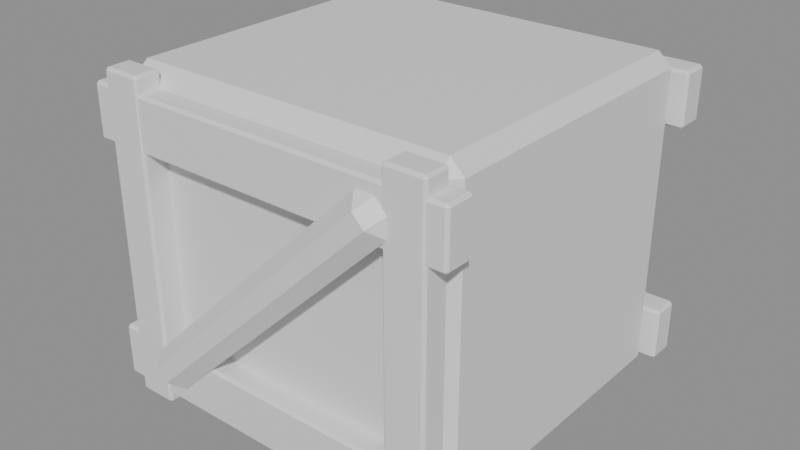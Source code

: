 # Source: SM_Crate.blend  (saved by Blender 5.2.44; exported with 4.5.12 LTS)
import bpy
from mathutils import Matrix  # noqa: F401  (used for matrix-valued properties, if any)

bpy.ops.wm.read_factory_settings(use_empty=True)
scene = bpy.context.scene
scene.name = 'Scene'

# ---- materials (node trees are filled in below, after node groups)
mat_wood = bpy.data.materials.new('Wood')
mat_wood.diffuse_color = (0.22, 0.11, 0.055, 1.0)
mat_wood.roughness = 0.85
mat_woodlight = bpy.data.materials.new('WoodLight')
mat_woodlight.diffuse_color = (0.45, 0.28, 0.12, 1.0)
mat_woodlight.roughness = 0.83

# ---- material node trees
mat_wood.use_nodes = True; mat_wood.node_tree.nodes.clear()
_N = mat_wood.node_tree.nodes; _L = mat_wood.node_tree.links
n0 = _N.new('ShaderNodeBsdfPrincipled'); n0.name = 'Principled BSDF'; n0.location = (-200, 100)
n0.inputs[10].default_value = 0.005
n1 = _N.new('ShaderNodeOutputMaterial'); n1.name = 'Material Output'; n1.location = (200, 100)
_L.new(n0.outputs[0], n1.inputs[0])
n1.is_active_output = True
mat_woodlight.use_nodes = True; mat_woodlight.node_tree.nodes.clear()
_N = mat_woodlight.node_tree.nodes; _L = mat_woodlight.node_tree.links
n0 = _N.new('ShaderNodeBsdfPrincipled'); n0.name = 'Principled BSDF'; n0.location = (-200, 100)
n0.inputs[10].default_value = 0.005
n1 = _N.new('ShaderNodeOutputMaterial'); n1.name = 'Material Output'; n1.location = (200, 100)
_L.new(n0.outputs[0], n1.inputs[0])
n1.is_active_output = True

# ---- meshes
me_cube_010 = bpy.data.meshes.new('Cube.010')
me_cube_010.from_pydata([(-0.3, -0.275, 0.0), (-0.3, -0.3, 0.025), (-0.325, -0.275, 0.025), (-0.3, -0.3, 0.575), (-0.3, -0.275, 0.6), (-0.325, -0.275, 0.575), (-0.3, 0.275, 0.0), (-0.325, 0.275, 0.025), (-0.3, 0.3, 0.025), (-0.3, 0.275, 0.6), (-0.3, 0.3, 0.575), (-0.325, 0.275, 0.575), (0.3, -0.275, 0.0), (0.325, -0.275, 0.025), (0.3, -0.3, 0.025), (0.3, -0.275, 0.6), (0.3, -0.3, 0.575), (0.325, -0.275, 0.575), (0.3, 0.275, 0.0), (0.3, 0.3, 0.025), (0.325, 0.275, 0.025), (0.3, 0.275, 0.6), (0.325, 0.275, 0.575), (0.3, 0.3, 0.575), (-0.345, -0.3375, 0.02), (-0.345, -0.3425, 0.025), (-0.35, -0.3375, 0.025), (-0.345, -0.3425, 0.115), (-0.345, -0.3375, 0.12), (-0.35, -0.3375, 0.115), (-0.345, -0.2925, 0.02), (-0.35, -0.2925, 0.025), (-0.345, -0.2875, 0.025), (-0.345, -0.2925, 0.12), (-0.345, -0.2875, 0.115), (-0.35, -0.2925, 0.115), (0.345, -0.3375, 0.02), (0.35, -0.3375, 0.025), (0.345, -0.3425, 0.025), (0.345, -0.3375, 0.12), (0.345, -0.3425, 0.115), (0.35, -0.3375, 0.115), (0.345, -0.2925, 0.02), (0.345, -0.2875, 0.025), (0.35, -0.2925, 0.025), (0.345, -0.2925, 0.12), (0.35, -0.2925, 0.115), (0.345, -0.2875, 0.115), (-0.345, 0.2925, 0.02), (-0.345, 0.2875, 0.025), (-0.35, 0.2925, 0.025), (-0.345, 0.2875, 0.115), (-0.345, 0.2925, 0.12), (-0.35, 0.2925, 0.115), (-0.345, 0.3375, 0.02), (-0.35, 0.3375, 0.025), (-0.345, 0.3425, 0.025), (-0.345, 0.3375, 0.12), (-0.345, 0.3425, 0.115), (-0.35, 0.3375, 0.115), (0.345, 0.2925, 0.02), (0.35, 0.2925, 0.025), (0.345, 0.2875, 0.025), (0.345, 0.2925, 0.12), (0.345, 0.2875, 0.115), (0.35, 0.2925, 0.115), (0.345, 0.3375, 0.02), (0.345, 0.3425, 0.025), (0.35, 0.3375, 0.025), (0.345, 0.3375, 0.12), (0.35, 0.3375, 0.115), (0.345, 0.3425, 0.115), (-0.345, -0.3375, 0.47), (-0.345, -0.3425, 0.475), (-0.35, -0.3375, 0.475), (-0.345, -0.3425, 0.565), (-0.345, -0.3375, 0.57), (-0.35, -0.3375, 0.565), (-0.345, -0.2925, 0.47), (-0.35, -0.2925, 0.475), (-0.345, -0.2875, 0.475), (-0.345, -0.2925, 0.57), (-0.345, -0.2875, 0.565), (-0.35, -0.2925, 0.565), (0.345, -0.3375, 0.47), (0.35, -0.3375, 0.475), (0.345, -0.3425, 0.475), (0.345, -0.3375, 0.57), (0.345, -0.3425, 0.565), (0.35, -0.3375, 0.565), (0.345, -0.2925, 0.47), (0.345, -0.2875, 0.475), (0.35, -0.2925, 0.475), (0.345, -0.2925, 0.57), (0.35, -0.2925, 0.565), (0.345, -0.2875, 0.565), (-0.345, 0.2925, 0.47), (-0.345, 0.2875, 0.475), (-0.35, 0.2925, 0.475), (-0.345, 0.2875, 0.565), (-0.345, 0.2925, 0.57), (-0.35, 0.2925, 0.565), (-0.345, 0.3375, 0.47), (-0.35, 0.3375, 0.475), (-0.345, 0.3425, 0.475), (-0.345, 0.3375, 0.57), (-0.345, 0.3425, 0.565), (-0.35, 0.3375, 0.565), (0.345, 0.2925, 0.47), (0.35, 0.2925, 0.475), (0.345, 0.2875, 0.475), (0.345, 0.2925, 0.57), (0.345, 0.2875, 0.565), (0.35, 0.2925, 0.565), (0.345, 0.3375, 0.47), (0.345, 0.3425, 0.475), (0.35, 0.3375, 0.475), (0.345, 0.3375, 0.57), (0.35, 0.3375, 0.565), (0.345, 0.3425, 0.565), (-0.3125, -0.34, 0.0), (-0.3125, -0.345, 0.005), (-0.3175, -0.34, 0.005), (-0.3125, -0.345, 0.595), (-0.3125, -0.34, 0.6), (-0.3175, -0.34, 0.595), (-0.3125, -0.3, 0.0), (-0.3175, -0.3, 0.005), (-0.3125, -0.295, 0.005), (-0.3125, -0.3, 0.6), (-0.3125, -0.295, 0.595), (-0.3175, -0.3, 0.595), (-0.2475, -0.34, 0.0), (-0.2425, -0.34, 0.005), (-0.2475, -0.345, 0.005), (-0.2475, -0.34, 0.6), (-0.2475, -0.345, 0.595), (-0.2425, -0.34, 0.595), (-0.2475, -0.3, 0.0), (-0.2475, -0.295, 0.005), (-0.2425, -0.3, 0.005), (-0.2475, -0.3, 0.6), (-0.2425, -0.3, 0.595), (-0.2475, -0.295, 0.595), (0.2475, -0.34, 0.0), (0.2475, -0.345, 0.005), (0.2425, -0.34, 0.005), (0.2475, -0.345, 0.595), (0.2475, -0.34, 0.6), (0.2425, -0.34, 0.595), (0.2475, -0.3, 0.0), (0.2425, -0.3, 0.005), (0.2475, -0.295, 0.005), (0.2475, -0.3, 0.6), (0.2475, -0.295, 0.595), (0.2425, -0.3, 0.595), (0.3125, -0.34, 0.0), (0.3175, -0.34, 0.005), (0.3125, -0.345, 0.005), (0.3125, -0.34, 0.6), (0.3125, -0.345, 0.595), (0.3175, -0.34, 0.595), (0.3125, -0.3, 0.0), (0.3125, -0.295, 0.005), (0.3175, -0.3, 0.005), (0.3125, -0.3, 0.6), (0.3175, -0.3, 0.595), (0.3125, -0.295, 0.595), (-0.2544, -0.345, 0.07388), (-0.2364, -0.37, 0.0913), (-0.2538, -0.345, 0.1092), (0.2155, -0.37, 0.5302), (0.2335, -0.345, 0.5476), (0.1981, -0.345, 0.5482), (-0.2544, -0.345, 0.07388), (-0.2538, -0.345, 0.1092), (-0.2364, -0.32, 0.0913), (0.2335, -0.345, 0.5476), (0.2155, -0.32, 0.5302), (0.1981, -0.345, 0.5482), (-0.2335, -0.345, 0.05236), (-0.1981, -0.345, 0.05184), (-0.2155, -0.37, 0.06978), (0.2544, -0.345, 0.5261), (0.2364, -0.37, 0.5087), (0.2538, -0.345, 0.4908), (-0.2335, -0.345, 0.05236), (-0.2155, -0.32, 0.06978), (-0.1981, -0.345, 0.05184), (0.2544, -0.345, 0.5261), (0.2538, -0.345, 0.4908), (0.2364, -0.32, 0.5087)], [], [(0, 1, 2), (3, 4, 5), (6, 7, 8), (9, 10, 11), (12, 13, 14), (15, 16, 17), (18, 19, 20), (21, 22, 23), (6, 0, 2, 7), (1, 3, 5, 2), (4, 9, 11, 5), (10, 8, 7, 11), (18, 6, 8, 19), (9, 21, 23, 10), (22, 20, 19, 23), (12, 18, 20, 13), (21, 15, 17, 22), (16, 14, 13, 17), (0, 12, 14, 1), (15, 4, 3, 16), (6, 18, 12, 0), (2, 5, 11, 7), (14, 16, 3, 1), (21, 9, 4, 15), (8, 10, 23, 19), (20, 22, 17, 13), (24, 25, 26), (27, 28, 29), (30, 31, 32), (33, 34, 35), (36, 37, 38), (39, 40, 41), (42, 43, 44), (45, 46, 47), (30, 24, 26, 31), (25, 27, 29, 26), (28, 33, 35, 29), (34, 32, 31, 35), (42, 30, 32, 43), (33, 45, 47, 34), (46, 44, 43, 47), (36, 42, 44, 37), (45, 39, 41, 46), (40, 38, 37, 41), (24, 36, 38, 25), (39, 28, 27, 40), (30, 42, 36, 24), (26, 29, 35, 31), (38, 40, 27, 25), (45, 33, 28, 39), (32, 34, 47, 43), (44, 46, 41, 37), (48, 49, 50), (51, 52, 53), (54, 55, 56), (57, 58, 59), (60, 61, 62), (63, 64, 65), (66, 67, 68), (69, 70, 71), (54, 48, 50, 55), (49, 51, 53, 50), (52, 57, 59, 53), (58, 56, 55, 59), (66, 54, 56, 67), (57, 69, 71, 58), (70, 68, 67, 71), (60, 66, 68, 61), (69, 63, 65, 70), (64, 62, 61, 65), (48, 60, 62, 49), (63, 52, 51, 64), (54, 66, 60, 48), (50, 53, 59, 55), (62, 64, 51, 49), (69, 57, 52, 63), (56, 58, 71, 67), (68, 70, 65, 61), (72, 73, 74), (75, 76, 77), (78, 79, 80), (81, 82, 83), (84, 85, 86), (87, 88, 89), (90, 91, 92), (93, 94, 95), (78, 72, 74, 79), (73, 75, 77, 74), (76, 81, 83, 77), (82, 80, 79, 83), (90, 78, 80, 91), (81, 93, 95, 82), (94, 92, 91, 95), (84, 90, 92, 85), (93, 87, 89, 94), (88, 86, 85, 89), (72, 84, 86, 73), (87, 76, 75, 88), (78, 90, 84, 72), (74, 77, 83, 79), (86, 88, 75, 73), (93, 81, 76, 87), (80, 82, 95, 91), (92, 94, 89, 85), (96, 97, 98), (99, 100, 101), (102, 103, 104), (105, 106, 107), (108, 109, 110), (111, 112, 113), (114, 115, 116), (117, 118, 119), (102, 96, 98, 103), (97, 99, 101, 98), (100, 105, 107, 101), (106, 104, 103, 107), (114, 102, 104, 115), (105, 117, 119, 106), (118, 116, 115, 119), (108, 114, 116, 109), (117, 111, 113, 118), (112, 110, 109, 113), (96, 108, 110, 97), (111, 100, 99, 112), (102, 114, 108, 96), (98, 101, 107, 103), (110, 112, 99, 97), (117, 105, 100, 111), (104, 106, 119, 115), (116, 118, 113, 109), (120, 121, 122), (123, 124, 125), (126, 127, 128), (129, 130, 131), (132, 133, 134), (135, 136, 137), (138, 139, 140), (141, 142, 143), (126, 120, 122, 127), (121, 123, 125, 122), (124, 129, 131, 125), (130, 128, 127, 131), (138, 126, 128, 139), (129, 141, 143, 130), (142, 140, 139, 143), (132, 138, 140, 133), (141, 135, 137, 142), (136, 134, 133, 137), (120, 132, 134, 121), (135, 124, 123, 136), (126, 138, 132, 120), (122, 125, 131, 127), (134, 136, 123, 121), (141, 129, 124, 135), (128, 130, 143, 139), (140, 142, 137, 133), (144, 145, 146), (147, 148, 149), (150, 151, 152), (153, 154, 155), (156, 157, 158), (159, 160, 161), (162, 163, 164), (165, 166, 167), (150, 144, 146, 151), (145, 147, 149, 146), (148, 153, 155, 149), (154, 152, 151, 155), (162, 150, 152, 163), (153, 165, 167, 154), (166, 164, 163, 167), (156, 162, 164, 157), (165, 159, 161, 166), (160, 158, 157, 161), (144, 156, 158, 145), (159, 148, 147, 160), (150, 162, 156, 144), (146, 149, 155, 151), (158, 160, 147, 145), (165, 153, 148, 159), (152, 154, 167, 163), (164, 166, 161, 157), (168, 169, 170), (171, 172, 173), (174, 175, 176), (177, 178, 179), (180, 181, 182), (183, 184, 185), (186, 187, 188), (189, 190, 191), (174, 168, 170, 175), (169, 171, 173, 170), (172, 177, 179, 173), (178, 176, 175, 179), (186, 174, 176, 187), (177, 189, 191, 178), (190, 188, 187, 191), (180, 186, 188, 181), (189, 183, 185, 190), (184, 182, 181, 185), (168, 180, 182, 169), (183, 172, 171, 184), (174, 186, 180, 168), (170, 173, 179, 175), (182, 184, 171, 169), (189, 177, 172, 183), (176, 178, 191, 187), (188, 190, 185, 181)])
me_cube_010.polygons.foreach_set('material_index', [0, 0, 0, 0, 0, 0, 0, 0, 0, 0, 0, 0, 0, 0, 0, 0, 0, 0, 0, 0, 0, 0, 0, 0, 0, 0, 1, 1, 1, 1, 1, 1, 1, 1, 1, 1, 1, 1, 1, 1, 1, 1, 1, 1, 1, 1, 1, 1, 1, 1, 1, 1, 1, 1, 1, 1, 1, 1, 1, 1, 1, 1, 1, 1, 1, 1, 1, 1, 1, 1, 1, 1, 1, 1, 1, 1, 1, 1, 1, 1, 1, 1, 1, 1, 1, 1, 1, 1, 1, 1, 1, 1, 1, 1, 1, 1, 1, 1, 1, 1, 1, 1, 1, 1, 1, 1, 1, 1, 1, 1, 1, 1, 1, 1, 1, 1, 1, 1, 1, 1, 1, 1, 1, 1, 1, 1, 1, 1, 1, 1, 1, 1, 1, 1, 1, 1, 1, 1, 1, 1, 1, 1, 1, 1, 1, 1, 1, 1, 1, 1, 1, 1, 1, 1, 1, 1, 1, 1, 1, 1, 1, 1, 1, 1, 1, 1, 1, 1, 1, 1, 1, 1, 1, 1, 1, 1, 1, 1, 1, 1, 1, 1, 1, 1, 1, 1, 1, 1, 1, 1, 1, 1, 1, 1, 1, 1, 1, 1, 1, 1, 1, 1, 1, 1, 1, 1, 1, 1])
_uv = me_cube_010.uv_layers.new(name='UVMap')
_uv.uv.foreach_set('vector', [0.1346, 0.7396, 0.1346, 0.75, 0.125, 0.7396, 0.6146, 0.0, 0.625, 0.01042, 0.6146, 0.01042, 0.1346, 0.5104, 0.125, 0.5104, 0.1346, 0.5, 0.625, 0.2463, 0.6146, 0.2572, 0.6146, 0.2396, 0.3654, 0.7396, 0.3828, 0.7396, 0.3754, 0.7548, 0.6298, 0.7496, 0.6146, 0.7596, 0.6146, 0.7422, 0.3654, 0.5104, 0.3754, 0.4952, 0.3828, 0.5104, 0.6298, 0.5004, 0.6146, 0.5078, 0.6146, 0.4904, 0.1346, 0.5104, 0.1346, 0.7396, 0.125, 0.7396, 0.125, 0.5104, 0.3854, 0.0, 0.6146, 0.0, 0.6146, 0.01042, 0.3854, 0.01042, 0.625, 0.01042, 0.625, 0.2463, 0.6146, 0.2396, 0.6146, 0.01042, 0.6146, 0.2572, 0.3854, 0.2596, 0.3854, 0.2396, 0.6146, 0.2396, 0.3654, 0.5104, 0.1346, 0.5104, 0.1346, 0.5, 0.3754, 0.4952, 0.625, 0.2463, 0.6298, 0.5004, 0.6146, 0.4904, 0.6146, 0.2572, 0.6146, 0.5078, 0.3828, 0.5104, 0.3754, 0.4952, 0.6146, 0.4904, 0.3654, 0.7396, 0.3654, 0.5104, 0.3828, 0.5104, 0.3828, 0.7396, 0.6298, 0.5004, 0.6298, 0.7496, 0.6146, 0.7422, 0.6146, 0.5078, 0.6146, 0.7596, 0.3754, 0.7548, 0.3828, 0.7396, 0.6146, 0.7422, 0.1346, 0.7396, 0.3654, 0.7396, 0.3754, 0.7548, 0.1346, 0.75, 0.6298, 0.7496, 0.625, 0.9904, 0.6146, 0.9904, 0.6146, 0.7596, 0.1346, 0.5104, 0.3654, 0.5104, 0.3654, 0.7396, 0.1346, 0.7396, 0.3854, 0.01042, 0.6146, 0.01042, 0.6146, 0.2396, 0.3854, 0.2396, 0.3754, 0.7548, 0.6146, 0.7596, 0.6146, 0.9904, 0.3854, 0.9904, 0.6298, 0.5004, 0.8654, 0.5104, 0.8654, 0.7396, 0.6298, 0.7496, 0.3854, 0.2596, 0.6146, 0.2572, 0.6146, 0.4904, 0.3754, 0.4952, 0.3828, 0.5104, 0.6146, 0.5078, 0.6146, 0.7422, 0.3828, 0.7396, 0.1268, 0.7273, 0.1268, 0.75, 0.125, 0.7273, 0.6125, 0.9982, 0.625, 0.9982, 0.6125, 1.0, 0.1268, 0.5227, 0.125, 0.5227, 0.1268, 0.5, 0.625, 0.2436, 0.6125, 0.2518, 0.6125, 0.233, 0.3732, 0.7273, 0.3844, 0.7273, 0.3804, 0.7509, 0.6259, 0.7395, 0.6125, 0.7518, 0.6125, 0.733, 0.3732, 0.5227, 0.3804, 0.4991, 0.3844, 0.5227, 0.6259, 0.5166, 0.6125, 0.5227, 0.6125, 0.4987, 0.1268, 0.5227, 0.1268, 0.7273, 0.125, 0.7273, 0.125, 0.5227, 0.3875, 0.0, 0.6125, 0.0, 0.6125, 0.02273, 0.3875, 0.02273, 0.625, 0.02273, 0.625, 0.2436, 0.6125, 0.233, 0.6125, 0.02273, 0.6125, 0.2518, 0.3875, 0.2518, 0.3875, 0.2273, 0.6125, 0.233, 0.3732, 0.5227, 0.1268, 0.5227, 0.1268, 0.5, 0.3804, 0.4991, 0.625, 0.2436, 0.6259, 0.5166, 0.6125, 0.4987, 0.6125, 0.2518, 0.6125, 0.5227, 0.3844, 0.5227, 0.3804, 0.4991, 0.6125, 0.4987, 0.3732, 0.7273, 0.3732, 0.5227, 0.3844, 0.5227, 0.3844, 0.7273, 0.6259, 0.5166, 0.6259, 0.7395, 0.6125, 0.733, 0.6125, 0.5227, 0.6125, 0.7518, 0.3804, 0.7509, 0.3844, 0.7273, 0.6125, 0.733, 0.1268, 0.7273, 0.3732, 0.7273, 0.3804, 0.7509, 0.1268, 0.75, 0.6259, 0.7395, 0.625, 0.9982, 0.6125, 0.9982, 0.6125, 0.7518, 0.1268, 0.5227, 0.3732, 0.5227, 0.3732, 0.7273, 0.1268, 0.7273, 0.3875, 0.02273, 0.6125, 0.02273, 0.6125, 0.233, 0.3875, 0.2273, 0.3804, 0.7509, 0.6125, 0.7518, 0.6125, 0.9982, 0.3875, 0.9982, 0.6259, 0.5166, 0.8732, 0.5227, 0.8732, 0.7273, 0.6259, 0.7395, 0.3875, 0.2518, 0.6125, 0.2518, 0.6125, 0.4987, 0.3804, 0.4991, 0.3844, 0.5227, 0.6125, 0.5227, 0.6125, 0.733, 0.3844, 0.7273, 0.1268, 0.7273, 0.1268, 0.75, 0.125, 0.7273, 0.6125, 0.9982, 0.625, 0.9982, 0.6125, 1.0, 0.1268, 0.5227, 0.125, 0.5227, 0.1268, 0.5, 0.625, 0.2436, 0.6125, 0.2518, 0.6125, 0.233, 0.3732, 0.7273, 0.3844, 0.7273, 0.3804, 0.7509, 0.6259, 0.7395, 0.6125, 0.7518, 0.6125, 0.733, 0.3732, 0.5227, 0.3804, 0.4991, 0.3844, 0.5227, 0.6259, 0.5166, 0.6125, 0.5227, 0.6125, 0.4987, 0.1268, 0.5227, 0.1268, 0.7273, 0.125, 0.7273, 0.125, 0.5227, 0.3875, 0.0, 0.6125, 0.0, 0.6125, 0.02273, 0.3875, 0.02273, 0.625, 0.02273, 0.625, 0.2436, 0.6125, 0.233, 0.6125, 0.02273, 0.6125, 0.2518, 0.3875, 0.2518, 0.3875, 0.2273, 0.6125, 0.233, 0.3732, 0.5227, 0.1268, 0.5227, 0.1268, 0.5, 0.3804, 0.4991, 0.625, 0.2436, 0.6259, 0.5166, 0.6125, 0.4987, 0.6125, 0.2518, 0.6125, 0.5227, 0.3844, 0.5227, 0.3804, 0.4991, 0.6125, 0.4987, 0.3732, 0.7273, 0.3732, 0.5227, 0.3844, 0.5227, 0.3844, 0.7273, 0.6259, 0.5166, 0.6259, 0.7395, 0.6125, 0.733, 0.6125, 0.5227, 0.6125, 0.7518, 0.3804, 0.7509, 0.3844, 0.7273, 0.6125, 0.733, 0.1268, 0.7273, 0.3732, 0.7273, 0.3804, 0.7509, 0.1268, 0.75, 0.6259, 0.7395, 0.625, 0.9982, 0.6125, 0.9982, 0.6125, 0.7518, 0.1268, 0.5227, 0.3732, 0.5227, 0.3732, 0.7273, 0.1268, 0.7273, 0.3875, 0.02273, 0.6125, 0.02273, 0.6125, 0.233, 0.3875, 0.2273, 0.3804, 0.7509, 0.6125, 0.7518, 0.6125, 0.9982, 0.3875, 0.9982, 0.6259, 0.5166, 0.8732, 0.5227, 0.8732, 0.7273, 0.6259, 0.7395, 0.3875, 0.2518, 0.6125, 0.2518, 0.6125, 0.4987, 0.3804, 0.4991, 0.3844, 0.5227, 0.6125, 0.5227, 0.6125, 0.733, 0.3844, 0.7273, 0.1268, 0.7273, 0.1268, 0.75, 0.125, 0.7273, 0.6125, 0.9982, 0.625, 0.9982, 0.6125, 1.0, 0.1268, 0.5227, 0.125, 0.5227, 0.1268, 0.5, 0.625, 0.2436, 0.6125, 0.2518, 0.6125, 0.233, 0.3732, 0.7273, 0.3844, 0.7273, 0.3804, 0.7509, 0.6259, 0.7395, 0.6125, 0.7518, 0.6125, 0.733, 0.3732, 0.5227, 0.3804, 0.4991, 0.3844, 0.5227, 0.6259, 0.5166, 0.6125, 0.5227, 0.6125, 0.4987, 0.1268, 0.5227, 0.1268, 0.7273, 0.125, 0.7273, 0.125, 0.5227, 0.3875, 0.0, 0.6125, 0.0, 0.6125, 0.02273, 0.3875, 0.02273, 0.625, 0.02273, 0.625, 0.2436, 0.6125, 0.233, 0.6125, 0.02273, 0.6125, 0.2518, 0.3875, 0.2518, 0.3875, 0.2273, 0.6125, 0.233, 0.3732, 0.5227, 0.1268, 0.5227, 0.1268, 0.5, 0.3804, 0.4991, 0.625, 0.2436, 0.6259, 0.5166, 0.6125, 0.4987, 0.6125, 0.2518, 0.6125, 0.5227, 0.3844, 0.5227, 0.3804, 0.4991, 0.6125, 0.4987, 0.3732, 0.7273, 0.3732, 0.5227, 0.3844, 0.5227, 0.3844, 0.7273, 0.6259, 0.5166, 0.6259, 0.7395, 0.6125, 0.733, 0.6125, 0.5227, 0.6125, 0.7518, 0.3804, 0.7509, 0.3844, 0.7273, 0.6125, 0.733, 0.1268, 0.7273, 0.3732, 0.7273, 0.3804, 0.7509, 0.1268, 0.75, 0.6259, 0.7395, 0.625, 0.9982, 0.6125, 0.9982, 0.6125, 0.7518, 0.1268, 0.5227, 0.3732, 0.5227, 0.3732, 0.7273, 0.1268, 0.7273, 0.3875, 0.02273, 0.6125, 0.02273, 0.6125, 0.233, 0.3875, 0.2273, 0.3804, 0.7509, 0.6125, 0.7518, 0.6125, 0.9982, 0.3875, 0.9982, 0.6259, 0.5166, 0.8732, 0.5227, 0.8732, 0.7273, 0.6259, 0.7395, 0.3875, 0.2518, 0.6125, 0.2518, 0.6125, 0.4987, 0.3804, 0.4991, 0.3844, 0.5227, 0.6125, 0.5227, 0.6125, 0.733, 0.3844, 0.7273, 0.1268, 0.7273, 0.1268, 0.75, 0.125, 0.7273, 0.6125, 0.9982, 0.625, 0.9982, 0.6125, 1.0, 0.1268, 0.5227, 0.125, 0.5227, 0.1268, 0.5, 0.625, 0.2436, 0.6125, 0.2518, 0.6125, 0.233, 0.3732, 0.7273, 0.3844, 0.7273, 0.3804, 0.7509, 0.6259, 0.7395, 0.6125, 0.7518, 0.6125, 0.733, 0.3732, 0.5227, 0.3804, 0.4991, 0.3844, 0.5227, 0.6259, 0.5166, 0.6125, 0.5227, 0.6125, 0.4987, 0.1268, 0.5227, 0.1268, 0.7273, 0.125, 0.7273, 0.125, 0.5227, 0.3875, 0.0, 0.6125, 0.0, 0.6125, 0.02273, 0.3875, 0.02273, 0.625, 0.02273, 0.625, 0.2436, 0.6125, 0.233, 0.6125, 0.02273, 0.6125, 0.2518, 0.3875, 0.2518, 0.3875, 0.2273, 0.6125, 0.233, 0.3732, 0.5227, 0.1268, 0.5227, 0.1268, 0.5, 0.3804, 0.4991, 0.625, 0.2436, 0.6259, 0.5166, 0.6125, 0.4987, 0.6125, 0.2518, 0.6125, 0.5227, 0.3844, 0.5227, 0.3804, 0.4991, 0.6125, 0.4987, 0.3732, 0.7273, 0.3732, 0.5227, 0.3844, 0.5227, 0.3844, 0.7273, 0.6259, 0.5166, 0.6259, 0.7395, 0.6125, 0.733, 0.6125, 0.5227, 0.6125, 0.7518, 0.3804, 0.7509, 0.3844, 0.7273, 0.6125, 0.733, 0.1268, 0.7273, 0.3732, 0.7273, 0.3804, 0.7509, 0.1268, 0.75, 0.6259, 0.7395, 0.625, 0.9982, 0.6125, 0.9982, 0.6125, 0.7518, 0.1268, 0.5227, 0.3732, 0.5227, 0.3732, 0.7273, 0.1268, 0.7273, 0.3875, 0.02273, 0.6125, 0.02273, 0.6125, 0.233, 0.3875, 0.2273, 0.3804, 0.7509, 0.6125, 0.7518, 0.6125, 0.9982, 0.3875, 0.9982, 0.6259, 0.5166, 0.8732, 0.5227, 0.8732, 0.7273, 0.6259, 0.7395, 0.3875, 0.2518, 0.6125, 0.2518, 0.6125, 0.4987, 0.3804, 0.4991, 0.3844, 0.5227, 0.6125, 0.5227, 0.6125, 0.733, 0.3844, 0.7273, 0.1417, 0.725, 0.1417, 0.75, 0.125, 0.725, 0.6229, 0.9833, 0.625, 0.9833, 0.6229, 1.0, 0.1417, 0.525, 0.125, 0.525, 0.1417, 0.5, 0.625, 0.2528, 0.6229, 0.2667, 0.6229, 0.2313, 0.3583, 0.725, 0.3766, 0.725, 0.3677, 0.7583, 0.6333, 0.7458, 0.6229, 0.7667, 0.6229, 0.7313, 0.3583, 0.525, 0.3677, 0.4917, 0.3766, 0.525, 0.6333, 0.5146, 0.6229, 0.525, 0.6229, 0.4875, 0.1417, 0.525, 0.1417, 0.725, 0.125, 0.725, 0.125, 0.525, 0.3771, 0.0, 0.6229, 0.0, 0.6229, 0.025, 0.3771, 0.025, 0.625, 0.025, 0.625, 0.2528, 0.6229, 0.2313, 0.6229, 0.025, 0.6229, 0.2667, 0.3771, 0.2667, 0.3771, 0.225, 0.6229, 0.2313, 0.3583, 0.525, 0.1417, 0.525, 0.1417, 0.5, 0.3677, 0.4917, 0.625, 0.2528, 0.6333, 0.5146, 0.6229, 0.4875, 0.6229, 0.2667, 0.6229, 0.525, 0.3766, 0.525, 0.3677, 0.4917, 0.6229, 0.4875, 0.3583, 0.725, 0.3583, 0.525, 0.3766, 0.525, 0.3766, 0.725, 0.6333, 0.5146, 0.6333, 0.7458, 0.6229, 0.7313, 0.6229, 0.525, 0.6229, 0.7667, 0.3677, 0.7583, 0.3766, 0.725, 0.6229, 0.7313, 0.1417, 0.725, 0.3583, 0.725, 0.3677, 0.7583, 0.1417, 0.75, 0.6333, 0.7458, 0.625, 0.9833, 0.6229, 0.9833, 0.6229, 0.7667, 0.1417, 0.525, 0.3583, 0.525, 0.3583, 0.725, 0.1417, 0.725, 0.3771, 0.025, 0.6229, 0.025, 0.6229, 0.2313, 0.3771, 0.225, 0.3677, 0.7583, 0.6229, 0.7667, 0.6229, 0.9833, 0.3771, 0.9833, 0.6333, 0.5146, 0.8583, 0.525, 0.8583, 0.725, 0.6333, 0.7458, 0.3771, 0.2667, 0.6229, 0.2667, 0.6229, 0.4875, 0.3677, 0.4917, 0.3766, 0.525, 0.6229, 0.525, 0.6229, 0.7313, 0.3766, 0.725, 0.1417, 0.725, 0.1417, 0.75, 0.125, 0.725, 0.6229, 0.9833, 0.625, 0.9833, 0.6229, 1.0, 0.1417, 0.525, 0.125, 0.525, 0.1417, 0.5, 0.625, 0.2528, 0.6229, 0.2667, 0.6229, 0.2313, 0.3583, 0.725, 0.3766, 0.725, 0.3677, 0.7583, 0.6333, 0.7458, 0.6229, 0.7667, 0.6229, 0.7313, 0.3583, 0.525, 0.3677, 0.4917, 0.3766, 0.525, 0.6333, 0.5146, 0.6229, 0.525, 0.6229, 0.4875, 0.1417, 0.525, 0.1417, 0.725, 0.125, 0.725, 0.125, 0.525, 0.3771, 0.0, 0.6229, 0.0, 0.6229, 0.025, 0.3771, 0.025, 0.625, 0.025, 0.625, 0.2528, 0.6229, 0.2313, 0.6229, 0.025, 0.6229, 0.2667, 0.3771, 0.2667, 0.3771, 0.225, 0.6229, 0.2313, 0.3583, 0.525, 0.1417, 0.525, 0.1417, 0.5, 0.3677, 0.4917, 0.625, 0.2528, 0.6333, 0.5146, 0.6229, 0.4875, 0.6229, 0.2667, 0.6229, 0.525, 0.3766, 0.525, 0.3677, 0.4917, 0.6229, 0.4875, 0.3583, 0.725, 0.3583, 0.525, 0.3766, 0.525, 0.3766, 0.725, 0.6333, 0.5146, 0.6333, 0.7458, 0.6229, 0.7313, 0.6229, 0.525, 0.6229, 0.7667, 0.3677, 0.7583, 0.3766, 0.725, 0.6229, 0.7313, 0.1417, 0.725, 0.3583, 0.725, 0.3677, 0.7583, 0.1417, 0.75, 0.6333, 0.7458, 0.625, 0.9833, 0.6229, 0.9833, 0.6229, 0.7667, 0.1417, 0.525, 0.3583, 0.525, 0.3583, 0.725, 0.1417, 0.725, 0.3771, 0.025, 0.6229, 0.025, 0.6229, 0.2313, 0.3771, 0.225, 0.3677, 0.7583, 0.6229, 0.7667, 0.6229, 0.9833, 0.3771, 0.9833, 0.6333, 0.5146, 0.8583, 0.525, 0.8583, 0.725, 0.6333, 0.7458, 0.3771, 0.2667, 0.6229, 0.2667, 0.6229, 0.4875, 0.3677, 0.4917, 0.3766, 0.525, 0.6229, 0.525, 0.6229, 0.7313, 0.3766, 0.725, 0.2031, 0.625, 0.2031, 0.75, 0.125, 0.625, 0.6158, 0.0, 0.625, 0.125, 0.6158, 0.125, 0.2031, 0.625, 0.125, 0.625, 0.2031, 0.5, 0.625, 0.1927, 0.6158, 0.3086, 0.6158, 0.125, 0.2969, 0.625, 0.3819, 0.625, 0.3405, 0.7891, 0.6641, 0.7266, 0.6158, 0.8281, 0.6158, 0.6562, 0.2969, 0.625, 0.3405, 0.4609, 0.3819, 0.625, 0.6641, 0.5234, 0.6158, 0.5938, 0.6158, 0.4219, 0.2031, 0.625, 0.2031, 0.625, 0.125, 0.625, 0.125, 0.625, 0.3842, 0.0, 0.6158, 0.0, 0.6158, 0.125, 0.3842, 0.125, 0.625, 0.125, 0.625, 0.1927, 0.6158, 0.125, 0.6158, 0.125, 0.6158, 0.3086, 0.3842, 0.3281, 0.3842, 0.125, 0.6158, 0.125, 0.2969, 0.625, 0.2031, 0.625, 0.2031, 0.5, 0.3405, 0.4609, 0.625, 0.1927, 0.6641, 0.5234, 0.6158, 0.4219, 0.6158, 0.3086, 0.6158, 0.5938, 0.3819, 0.625, 0.3405, 0.4609, 0.6158, 0.4219, 0.2969, 0.625, 0.2969, 0.625, 0.3819, 0.625, 0.3819, 0.625, 0.6641, 0.5234, 0.6641, 0.7266, 0.6158, 0.6562, 0.6158, 0.5938, 0.6158, 0.8281, 0.3405, 0.7891, 0.3819, 0.625, 0.6158, 0.6562, 0.2031, 0.625, 0.2969, 0.625, 0.3405, 0.7891, 0.2031, 0.75, 0.6641, 0.7266, 0.625, 0.9219, 0.6158, 0.9219, 0.6158, 0.8281, 0.2031, 0.625, 0.2969, 0.625, 0.2969, 0.625, 0.2031, 0.625, 0.3842, 0.125, 0.6158, 0.125, 0.6158, 0.125, 0.3842, 0.125, 0.3405, 0.7891, 0.6158, 0.8281, 0.6158, 0.9219, 0.3842, 0.9219, 0.6641, 0.5234, 0.7969, 0.625, 0.7969, 0.625, 0.6641, 0.7266, 0.3842, 0.3281, 0.6158, 0.3086, 0.6158, 0.4219, 0.3405, 0.4609, 0.3819, 0.625, 0.6158, 0.5938, 0.6158, 0.6562, 0.3819, 0.625])
me_cube_010.materials.append(mat_wood)
me_cube_010.materials.append(mat_woodlight)
me_cube_010.update()

# ---- objects
ob_sm_crate = bpy.data.objects.new('SM_Crate', me_cube_010)

# ---- transforms, parenting, visibility, modifiers, constraints
ob_sm_crate.location = (0.0, 0.0, 0.0)
_vg = ob_sm_crate.vertex_groups.new(name='root')

# ---- collection membership
scene.collection.objects.link(ob_sm_crate)

# ---- scene / render settings (as saved in the file)
scene.frame_start = 1; scene.frame_end = 61; scene.frame_set(1)
scene.render.engine = 'BLENDER_EEVEE_NEXT'
scene.render.fps = 30
scene.render.bake_bias = 0.0
scene.render.bake_samples = 0
scene.render.compositor_device = 'GPU'
scene.eevee.use_volume_custom_range = False
scene.eevee.fast_gi_thickness_near = 0.1
scene.eevee.fast_gi_thickness_far = 0.0
scene.eevee.ray_tracing_options.screen_trace_thickness = 0.1
bpy.context.view_layer.update()

# ---- added for rendering (the .blend has no active camera and no usable light): camera, sun + grey world if the file has none
cam_auto = bpy.data.cameras.new('AutoCamera')
cam_auto.lens = 50.0
cam_auto.sensor_width = 36.0
cam_auto.clip_end = 1000.0
ob_auto_camera = bpy.data.objects.new('AutoCamera', cam_auto)
scene.collection.objects.link(ob_auto_camera)
ob_auto_camera.location = (1.07806, -1.30742, 1.16245)
ob_auto_camera.rotation_euler = (1.09748, -7.21219e-08, 0.694738)
scene.camera = ob_auto_camera
light_auto_sun = bpy.data.lights.new('AutoSun', 'SUN')
light_auto_sun.energy = 3.0
light_auto_sun.angle = 0.0523599
ob_auto_sun = bpy.data.objects.new('AutoSun', light_auto_sun)
scene.collection.objects.link(ob_auto_sun)
ob_auto_sun.rotation_euler = (0.872665, 0.174533, 0.523599)
if scene.world is None:
    world_auto = bpy.data.worlds.new('AutoWorld')
    world_auto.color = (0.3, 0.3, 0.3)
    scene.world = world_auto
bpy.context.view_layer.update()
